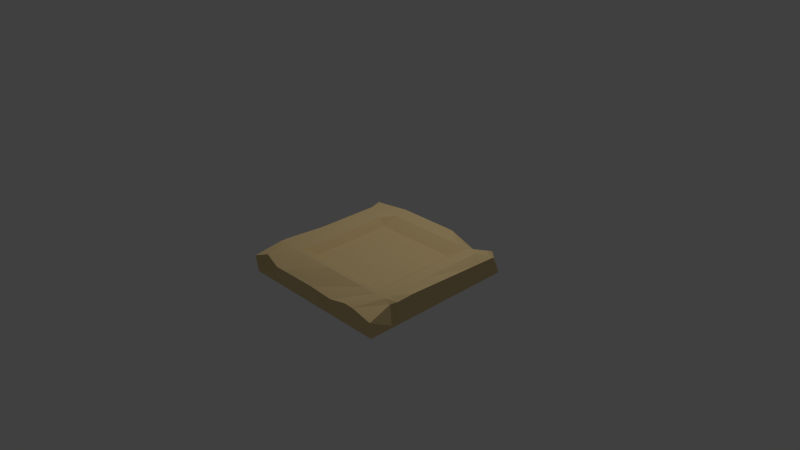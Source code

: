 # Source: basic_tile.blend  (saved by Blender 2.67.0; exported with 4.5.12 LTS)
import bpy
from mathutils import Matrix  # noqa: F401  (used for matrix-valued properties, if any)

bpy.ops.wm.read_factory_settings(use_empty=True)
scene = bpy.context.scene
scene.name = 'Scene'

# ---- collections
col_collection_1 = bpy.data.collections.new('Collection 1'); scene.collection.children.link(col_collection_1)

# ---- materials (node trees are filled in below, after node groups)
mat_material = bpy.data.materials.new('Material')
mat_material.alpha_threshold = 0.0
mat_material.use_transparent_shadow = False
mat_material.diffuse_color = (0.8, 0.6018, 0.2965, 1.0)
mat_material.specular_color = (1.0, 0.9282, 0.9543)
mat_material.roughness = 0.5
mat_material.line_color = (0.0, 0.0, 0.0, 1.0)

# ---- material node trees

# ---- world
world_world = bpy.data.worlds.new('World'); scene.world = world_world
world_world.color = (0.05088, 0.05088, 0.05088)
world_world.use_sun_shadow = False
world_world.sun_shadow_jitter_overblur = 0.0
world_world.cycles.sampling_method = 'MANUAL'
world_world.cycles.sample_map_resolution = 256

# ---- cameras
cam_camera = bpy.data.cameras.new('Camera')
cam_camera.clip_end = 100.0
cam_camera.lens = 35.0
cam_camera.sensor_width = 32.0
cam_camera.sensor_height = 18.0
cam_camera.ortho_scale = 7.314
cam_camera.dof.focus_distance = 0.0
cam_camera.dof.aperture_fstop = 128.0

# ---- lights
light_lamp = bpy.data.lights.new('Lamp', 'POINT')
light_lamp.transmission_factor = 0.0
light_lamp.cutoff_distance = 30.0
light_lamp.energy = 100.0
light_lamp.shadow_buffer_clip_start = 1.001
light_lamp.shadow_soft_size = 0.1
light_lamp.shadow_maximum_resolution = 0.006
light_lamp.use_absolute_resolution = True
light_lamp.cycles.use_multiple_importance_sampling = False

# ---- meshes
me_cube = bpy.data.meshes.new('Cube')
me_cube.from_pydata([(1.0, 1.0, -0.1294), (1.0, -1.0, -0.1294), (-1.0, -1.0, -0.1294), (-1.0, 1.0, -0.1294), (0.9724, 0.9478, 0.07016), (1.008, -1.018, 0.07464), (-1.009, -1.019, 0.08692), (-1.022, 0.9867, 0.0972), (1.0, 1.0, -0.1294), (-1.0, 1.0, -0.1294), (0.9724, 0.9478, 0.07016), (-1.022, 0.9867, 0.0972), (0.8371, -0.5338, -0.1294), (0.8371, -0.5338, 0.145), (-1.0, -0.6579, 0.145), (-1.0, -0.6579, -0.1294), (0.9286, -0.6579, 0.1101), (1.0, -0.6579, -0.1294), (0.7048, -0.9909, 0.1114), (0.897, 0.9945, 0.1132), (0.8371, -1.0, -0.1294), (0.8371, 1.0, -0.1294), (-1.0, -0.5338, 0.145), (0.9982, -0.3764, 0.1581), (1.0, -0.5338, -0.1294), (-1.0, -0.5338, -0.1294), (0.8371, -0.6579, -0.1294), (0.8371, -0.6579, 0.145), (0.897, 0.9945, 0.1132), (0.8371, 1.0, -0.1294), (0.8371, -0.5959, -0.1294), (0.8371, -0.5959, 0.145), (-1.0, -0.5959, -0.1294), (0.97, -0.5909, 0.1283), (-1.0, -0.5959, 0.145), (1.0, -0.5959, -0.1294), (0.8371, 0.7923, 0.145), (0.8371, 0.7923, -0.1294), (-1.005, 0.7272, 0.085), (0.9705, 0.7085, 0.09167), (1.0, 0.7923, -0.1294), (-1.0, 0.7923, -0.1294), (0.5485, 0.7923, -0.1294), (0.5485, 0.7923, 0.145), (0.5485, -0.5959, 0.145), (0.5485, -0.5959, -0.1294), (0.5485, -0.6579, 0.145), (0.2476, 0.9947, 0.1521), (0.3442, -0.9975, 0.06501), (0.2476, 0.9947, 0.1521), (0.5485, -1.0, -0.1294), (0.5485, 1.0, -0.1294), (0.5485, -0.5338, -0.1294), (0.5485, -0.6579, -0.1294), (0.5344, -0.5333, 0.05328), (0.5485, 1.0, -0.1294), (0.6997, -0.5959, 0.145), (0.6997, 0.7923, 0.145), (0.6997, 0.7923, -0.1294), (0.6997, -0.6579, 0.145), (0.6603, 0.9238, 0.07723), (0.6997, -0.5959, -0.1294), (0.5773, -0.9916, 0.1139), (0.6997, -1.0, -0.1294), (0.6997, 1.0, -0.1294), (0.6603, 0.9238, 0.07723), (0.6997, -0.5338, -0.1294), (0.6997, -0.5338, 0.145), (0.6997, 1.0, -0.1294), (0.6997, -0.6579, -0.1294), (0.3548, 0.9226, 0.1496), (0.5485, 0.926, -0.1294), (0.8756, 0.9225, 0.1246), (-1.0, 0.926, -0.1294), (1.0, 0.926, -0.1294), (1.005, 0.8796, 0.1115), (-1.0, 0.926, 0.145), (0.8371, 0.926, -0.1294), (0.6997, 0.926, -0.1294), (0.6743, 0.877, 0.1014), (-0.9447, 1.0, -0.1294), (-0.9447, -1.0, -0.1294), (-0.8929, 1.018, 0.08028), (-0.8779, -0.9357, 0.1191), (-0.9447, 1.0, -0.1294), (-0.9447, -0.5338, 0.145), (-0.9447, -0.6579, -0.1294), (-0.9447, -0.5338, -0.1294), (-0.8929, 1.018, 0.08028), (-0.9447, -0.6579, 0.145), (-0.9447, -0.5959, -0.1294), (-0.9447, 0.7923, -0.1294), (-0.9447, 0.7923, 0.145), (-0.9447, -0.5959, 0.145), (-0.9447, 0.926, -0.1294), (-0.9516, 0.9259, 0.1452), (-0.6397, -0.06058, -0.1294), (-0.6397, -0.06058, 0.145), (0.8371, -0.06058, 0.145), (0.8371, -0.06058, -0.1294), (-0.9501, -0.0691, 0.1159), (0.9883, 0.01072, 0.1344), (-0.6397, -0.5959, -0.1294), (-0.6397, -0.6579, 0.145), (-0.5689, 0.9964, 0.1528), (-0.6397, -0.5338, -0.1294), (1.0, -0.06058, -0.1294), (-1.0, -0.06058, -0.1294), (0.5485, -0.06058, -0.1294), (0.5344, -0.06004, 0.05328), (0.6997, -0.06058, -0.1294), (0.6997, -0.06058, 0.145), (-0.9447, -0.06058, 0.145), (-0.9447, -0.06058, -0.1294), (-0.5689, 0.9964, 0.1528), (-0.6397, -1.0, -0.1294), (-0.6397, 1.0, -0.1294), (-0.6848, 0.9252, 0.1461), (-0.6397, -0.6579, -0.1294), (-0.6397, -0.5338, 0.145), (-0.6397, 1.0, -0.1294), (-0.6131, -1.001, 0.08334), (-0.6397, 0.926, -0.1294), (-0.6397, -0.5959, 0.145), (-0.6397, 0.7923, 0.145), (-0.6397, 0.7923, -0.1294), (-0.232, 0.9241, 0.1476), (-0.1221, 1.0, -0.1294), (-0.1221, -1.0, -0.1294), (-0.2132, 0.9957, 0.1525), (-0.05828, -0.9511, 0.03898), (-0.1221, 1.0, -0.1294), (-0.1363, -0.5333, 0.05328), (-0.1221, -0.6579, -0.1294), (-0.1221, -0.5338, -0.1294), (-0.2132, 0.9957, 0.1525), (-0.1221, -0.6579, 0.145), (-0.1221, -0.5959, -0.1294), (-0.1221, 0.7923, -0.1294), (-0.1221, 0.7923, 0.145), (-0.1221, -0.5959, 0.145), (-0.1221, 0.926, -0.1294), (-0.1363, -0.06004, 0.05328), (-0.1221, -0.06058, -0.1294), (-0.5386, -0.06058, -0.1294), (-0.5964, 0.925, 0.1464), (-0.5386, 1.0, -0.1294), (-0.5386, -1.0, -0.1294), (-0.4994, 0.9963, 0.1528), (-0.5047, -0.9909, 0.07467), (-0.5386, 1.0, -0.1294), (-0.5528, -0.5333, 0.05328), (-0.5386, -0.6579, -0.1294), (-0.5386, -0.5338, -0.1294), (-0.4994, 0.9963, 0.1528), (-0.5386, -0.6579, 0.145), (-0.5386, -0.5959, -0.1294), (-0.5386, 0.7923, -0.1294), (-0.5386, 0.7923, 0.145), (-0.5386, -0.5959, 0.145), (-0.5386, 0.926, -0.1294), (-0.5528, -0.06004, 0.05328), (-0.5386, 0.6134, -0.1294), (-0.5528, 0.614, 0.05328), (0.5122, -0.6579, -0.1294), (0.4981, -0.5333, 0.05328), (0.5122, 1.0, -0.1294), (0.3224, -0.9949, 0.06359), (0.4981, 0.614, 0.05328), (0.5122, 0.6134, -0.1294), (0.6997, 0.6134, 0.145), (-0.9447, 0.6134, 0.145), (0.8371, 0.6134, -0.1294), (0.9742, 0.5621, 0.1006), (0.5485, 0.6134, -0.1294), (0.6997, 0.6134, -0.1294), (0.5122, -0.5959, -0.1294), (0.5122, -0.6579, 0.145), (0.2226, 0.9948, 0.1521), (0.5122, -0.5338, -0.1294), (0.2226, 0.9948, 0.1521), (0.5122, -1.0, -0.1294), (0.5122, 1.0, -0.1294), (0.323, 0.9227, 0.1495), (-0.6397, 0.6134, -0.1294), (-0.9934, 0.5602, 0.09148), (0.5122, 0.926, -0.1294), (0.5122, -0.5959, 0.145), (0.5122, 0.7923, 0.145), (0.5122, 0.7923, -0.1294), (-0.1221, 0.6134, -0.1294), (-0.1363, 0.614, 0.05328), (-0.9447, 0.6134, -0.1294), (-0.6397, 0.6134, 0.145), (0.5122, -0.06058, -0.1294), (0.4981, -0.06004, 0.05328), (1.0, 0.6134, -0.1294), (0.5344, 0.614, 0.05328), (-1.0, 0.6134, -0.1294), (0.8371, 0.6134, 0.145)], [], [(86, 81, 2, 15), (89, 14, 6, 83), (17, 16, 5, 1), (81, 83, 6, 2), (9, 11, 7, 3), (82, 80, 3, 7), (80, 84, 9, 3), (82, 7, 11, 88), (0, 4, 10, 8), (73, 76, 11, 9), (2, 6, 14, 15), (112, 100, 22, 85), (90, 86, 15, 32), (93, 34, 14, 89), (35, 33, 16, 17), (17, 1, 20, 26), (4, 19, 28, 10), (35, 17, 26, 30), (113, 87, 25, 107), (101, 98, 13, 23), (32, 34, 22, 25), (106, 101, 23, 24), (0, 8, 29, 21), (1, 5, 18, 20), (4, 0, 21, 19), (16, 27, 18, 5), (33, 31, 27, 16), (106, 24, 12, 99), (87, 90, 32, 25), (85, 22, 34, 93), (24, 23, 33, 35), (24, 35, 30, 12), (15, 14, 34, 32), (23, 13, 31, 33), (198, 185, 38, 41), (95, 76, 38, 92), (94, 91, 41, 73), (75, 72, 36, 39), (74, 75, 39, 40), (74, 40, 37, 77), (64, 68, 55, 51), (56, 44, 46, 59), (65, 49, 47, 60), (110, 66, 52, 108), (111, 109, 54, 67), (65, 64, 51, 49), (63, 62, 48, 50), (69, 63, 50, 53), (66, 61, 45, 52), (59, 46, 48, 62), (67, 54, 44, 56), (61, 69, 53, 45), (79, 70, 43, 57), (78, 58, 42, 71), (21, 29, 68, 64), (31, 56, 59, 27), (19, 65, 60, 28), (99, 12, 66, 110), (98, 111, 67, 13), (19, 21, 64, 65), (20, 18, 62, 63), (26, 20, 63, 69), (12, 30, 61, 66), (27, 59, 62, 18), (13, 67, 56, 31), (30, 26, 69, 61), (72, 79, 57, 36), (77, 37, 58, 78), (29, 77, 78, 68), (8, 10, 75, 74), (60, 47, 70, 79), (10, 28, 72, 75), (88, 11, 76, 95), (28, 60, 79, 72), (8, 74, 77, 29), (68, 78, 71, 55), (41, 38, 76, 73), (84, 94, 73, 9), (118, 115, 81, 86), (103, 89, 83, 121), (115, 121, 83, 81), (114, 116, 80, 82), (116, 120, 84, 80), (114, 82, 88, 104), (97, 112, 85, 119), (102, 118, 86, 90), (123, 93, 89, 103), (96, 105, 87, 113), (105, 102, 90, 87), (119, 85, 93, 123), (117, 95, 92, 124), (122, 125, 91, 94), (104, 88, 95, 117), (120, 122, 94, 84), (146, 150, 120, 116), (184, 96, 113, 192), (162, 144, 96, 184), (147, 149, 121, 115), (154, 104, 117, 145), (150, 160, 122, 120), (151, 119, 123, 159), (161, 97, 119, 151), (196, 173, 101, 106), (159, 123, 103, 155), (171, 185, 100, 112), (144, 153, 105, 96), (152, 147, 115, 118), (145, 117, 124, 158), (192, 113, 107, 198), (155, 103, 121, 149), (148, 146, 116, 114), (25, 22, 100, 107), (160, 157, 125, 122), (148, 114, 104, 154), (196, 106, 99, 172), (175, 110, 108, 174), (153, 156, 102, 105), (156, 152, 118, 102), (172, 99, 110, 175), (163, 193, 97, 161), (199, 170, 111, 98), (170, 197, 109, 111), (173, 199, 98, 101), (193, 171, 112, 97), (182, 166, 131, 127), (169, 194, 143, 190), (181, 167, 130, 128), (178, 135, 126, 183), (166, 186, 141, 131), (165, 132, 140, 187), (195, 142, 132, 165), (187, 140, 136, 177), (194, 179, 134, 143), (164, 181, 128, 133), (183, 126, 139, 188), (177, 136, 130, 167), (180, 182, 127, 129), (186, 189, 138, 141), (180, 129, 135, 178), (179, 176, 137, 134), (176, 164, 133, 137), (168, 191, 142, 195), (127, 131, 150, 146), (190, 143, 144, 162), (128, 130, 149, 147), (135, 154, 145, 126), (131, 141, 160, 150), (132, 151, 159, 140), (142, 161, 151, 132), (140, 159, 155, 136), (143, 134, 153, 144), (133, 128, 147, 152), (126, 145, 158, 139), (136, 155, 149, 130), (129, 127, 146, 148), (141, 138, 157, 160), (129, 148, 154, 135), (134, 137, 156, 153), (137, 133, 152, 156), (191, 163, 161, 142), (139, 158, 163, 191), (70, 183, 188, 43), (108, 52, 179, 194), (44, 187, 177, 46), (52, 45, 176, 179), (91, 192, 198, 41), (49, 180, 178, 47), (197, 168, 195, 109), (49, 51, 182, 180), (37, 172, 175, 58), (54, 165, 187, 44), (174, 108, 194, 169), (158, 124, 193, 163), (50, 48, 167, 181), (36, 57, 170, 199), (58, 175, 174, 42), (51, 55, 166, 182), (109, 195, 165, 54), (47, 178, 183, 70), (42, 174, 169, 189), (43, 188, 168, 197), (71, 42, 189, 186), (188, 139, 191, 168), (53, 50, 181, 164), (46, 177, 167, 48), (55, 71, 186, 166), (45, 53, 164, 176), (57, 43, 197, 170), (39, 36, 199, 173), (124, 92, 171, 193), (107, 100, 185, 198), (40, 39, 173, 196), (92, 38, 185, 171), (40, 196, 172, 37), (125, 184, 192, 91), (138, 190, 162, 157), (157, 162, 184, 125), (189, 169, 190, 138)])
me_cube.materials.append(mat_material)
me_cube.use_remesh_preserve_volume = False
me_cube.use_remesh_preserve_attributes = False
me_cube.use_mirror_vertex_groups = False
me_cube.update()

# ---- objects
ob_cube = bpy.data.objects.new('Cube', me_cube)
ob_lamp = bpy.data.objects.new('Lamp', light_lamp)
ob_camera = bpy.data.objects.new('Camera', cam_camera)

# ---- transforms, parenting, visibility, modifiers, constraints
ob_cube.location = (0.0, 0.0, 0.0)
ob_cube.lock_rotations_4d = False
ob_cube.empty_display_type = 'ARROWS'
ob_cube.lineart.crease_threshold = 0.0
ob_lamp.location = (0.2069, 0.9221, 3.764)
ob_lamp.rotation_euler = (0.6503, 0.05522, 1.866)
ob_lamp.lock_rotations_4d = False
ob_lamp.empty_display_type = 'ARROWS'
ob_lamp.color = (0.0, 0.0, 0.0, 0.0)
ob_lamp.lineart.crease_threshold = 0.0
ob_camera.location = (6.761, -5.943, 4.959)
ob_camera.rotation_euler = (1.109, 0.01082, 0.8149)
ob_camera.lock_rotations_4d = False
ob_camera.empty_display_type = 'ARROWS'
ob_camera.color = (0.0, 0.0, 0.0, 0.0)
ob_camera.display_type = 'WIRE'
ob_camera.lineart.crease_threshold = 0.0

# ---- collection membership
col_collection_1.objects.link(ob_cube)
col_collection_1.objects.link(ob_lamp)
col_collection_1.objects.link(ob_camera)

# ---- scene / render settings (as saved in the file)
scene.camera = ob_camera
scene.frame_start = 1; scene.frame_end = 250; scene.frame_set(1)
scene.render.engine = 'BLENDER_EEVEE_NEXT'
scene.render.image_settings.color_mode = 'RGB'
scene.render.image_settings.compression = 90
scene.render.resolution_percentage = 50
scene.render.dither_intensity = 0.0
scene.cycles.use_denoising = False
scene.cycles.samples = 10
scene.cycles.sampling_pattern = 'TABULATED_SOBOL'
scene.cycles.light_sampling_threshold = 0.0
scene.cycles.use_adaptive_sampling = False
scene.cycles.use_light_tree = False
scene.cycles.blur_glossy = 0.0
scene.cycles.volume_bounces = 1
scene.cycles.pixel_filter_type = 'GAUSSIAN'
scene.cycles.sample_clamp_indirect = 0.0
scene.view_settings.view_transform = 'Standard'
bpy.context.view_layer.update()
